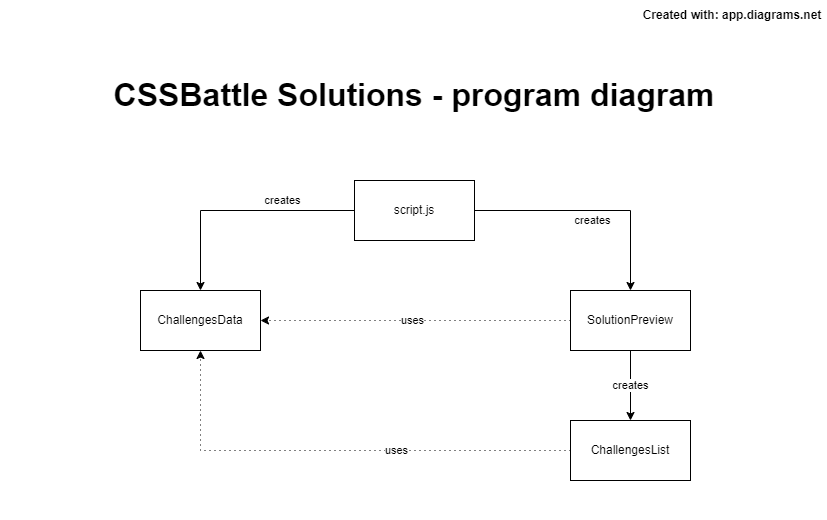

The diagram above was exported from draw.io. Its source (the exported page's mxGraphModel, read from the mxfile embedded in the PNG):
<mxGraphModel dx="1016" dy="521" grid="1" gridSize="10" guides="1" tooltips="1" connect="1" arrows="1" fold="1" page="1" pageScale="1" pageWidth="827" pageHeight="1169" background="#ffffff" math="0" shadow="0">
  <root>
    <mxCell id="0" />
    <mxCell id="1" parent="0" />
    <mxCell id="FnCTYT4J3TpVENLpEvIC-10" value="creates" style="edgeStyle=orthogonalEdgeStyle;rounded=0;orthogonalLoop=1;jettySize=auto;html=1;entryX=0.5;entryY=0;entryDx=0;entryDy=0;" parent="1" source="FnCTYT4J3TpVENLpEvIC-2" target="FnCTYT4J3TpVENLpEvIC-5" edge="1">
      <mxGeometry x="-0.3846" y="-10" relative="1" as="geometry">
        <mxPoint x="160" y="340" as="targetPoint" />
        <mxPoint as="offset" />
      </mxGeometry>
    </mxCell>
    <mxCell id="FnCTYT4J3TpVENLpEvIC-11" value="creates" style="edgeStyle=orthogonalEdgeStyle;rounded=0;orthogonalLoop=1;jettySize=auto;html=1;entryX=0.5;entryY=0;entryDx=0;entryDy=0;" parent="1" source="FnCTYT4J3TpVENLpEvIC-2" target="FnCTYT4J3TpVENLpEvIC-4" edge="1">
      <mxGeometry y="-10" relative="1" as="geometry">
        <mxPoint as="offset" />
      </mxGeometry>
    </mxCell>
    <mxCell id="FnCTYT4J3TpVENLpEvIC-2" value="script.js" style="rounded=0;whiteSpace=wrap;html=1;" parent="1" vertex="1">
      <mxGeometry x="354" y="180" width="120" height="60" as="geometry" />
    </mxCell>
    <mxCell id="7QKjd7iXQyomto01nlFi-2" value="creates" style="edgeStyle=orthogonalEdgeStyle;rounded=0;orthogonalLoop=1;jettySize=auto;html=1;exitX=0.5;exitY=1;exitDx=0;exitDy=0;entryX=0.5;entryY=0;entryDx=0;entryDy=0;" edge="1" parent="1" source="FnCTYT4J3TpVENLpEvIC-4" target="7QKjd7iXQyomto01nlFi-1">
      <mxGeometry relative="1" as="geometry" />
    </mxCell>
    <mxCell id="7QKjd7iXQyomto01nlFi-4" value="uses" style="edgeStyle=orthogonalEdgeStyle;rounded=0;orthogonalLoop=1;jettySize=auto;html=1;exitX=0;exitY=0.5;exitDx=0;exitDy=0;entryX=1;entryY=0.5;entryDx=0;entryDy=0;dashed=1;dashPattern=1 4;" edge="1" parent="1" source="FnCTYT4J3TpVENLpEvIC-4" target="FnCTYT4J3TpVENLpEvIC-5">
      <mxGeometry x="0.0213" relative="1" as="geometry">
        <mxPoint as="offset" />
      </mxGeometry>
    </mxCell>
    <mxCell id="FnCTYT4J3TpVENLpEvIC-4" value="SolutionPreview" style="rounded=0;whiteSpace=wrap;html=1;" parent="1" vertex="1">
      <mxGeometry x="570" y="290" width="120" height="60" as="geometry" />
    </mxCell>
    <mxCell id="FnCTYT4J3TpVENLpEvIC-5" value="ChallengesData" style="rounded=0;whiteSpace=wrap;html=1;" parent="1" vertex="1">
      <mxGeometry x="140" y="290" width="120" height="60" as="geometry" />
    </mxCell>
    <UserObject label="Created with: app.diagrams.net" link="app.diagrams.net" id="FnCTYT4J3TpVENLpEvIC-16">
      <mxCell style="text;html=1;strokeColor=none;fillColor=none;align=center;verticalAlign=middle;whiteSpace=wrap;rounded=0;fontStyle=1" parent="1" vertex="1">
        <mxGeometry x="637" width="190" height="30" as="geometry" />
      </mxCell>
    </UserObject>
    <mxCell id="FnCTYT4J3TpVENLpEvIC-33" value="CSSBattle Solutions - program diagram" style="text;html=1;strokeColor=none;fillColor=none;align=center;verticalAlign=middle;whiteSpace=wrap;rounded=0;fontSize=32;fontStyle=1" parent="1" vertex="1">
      <mxGeometry x="84" y="70" width="660" height="50" as="geometry" />
    </mxCell>
    <mxCell id="FnCTYT4J3TpVENLpEvIC-39" value="&amp;nbsp;" style="text;html=1;strokeColor=none;fillColor=none;align=center;verticalAlign=middle;whiteSpace=wrap;rounded=0;" parent="1" vertex="1">
      <mxGeometry width="60" height="30" as="geometry" />
    </mxCell>
    <mxCell id="FnCTYT4J3TpVENLpEvIC-40" value="&amp;nbsp;" style="text;html=1;strokeColor=none;fillColor=none;align=center;verticalAlign=middle;whiteSpace=wrap;rounded=0;" parent="1" vertex="1">
      <mxGeometry y="490" width="60" height="30" as="geometry" />
    </mxCell>
    <mxCell id="7QKjd7iXQyomto01nlFi-5" value="uses" style="edgeStyle=orthogonalEdgeStyle;rounded=0;orthogonalLoop=1;jettySize=auto;html=1;exitX=0;exitY=0.5;exitDx=0;exitDy=0;entryX=0.5;entryY=1;entryDx=0;entryDy=0;dashed=1;dashPattern=1 4;" edge="1" parent="1" source="7QKjd7iXQyomto01nlFi-1" target="FnCTYT4J3TpVENLpEvIC-5">
      <mxGeometry x="-0.2615" relative="1" as="geometry">
        <mxPoint as="offset" />
      </mxGeometry>
    </mxCell>
    <mxCell id="7QKjd7iXQyomto01nlFi-1" value="ChallengesList" style="rounded=0;whiteSpace=wrap;html=1;" vertex="1" parent="1">
      <mxGeometry x="570" y="420" width="120" height="60" as="geometry" />
    </mxCell>
  </root>
</mxGraphModel>